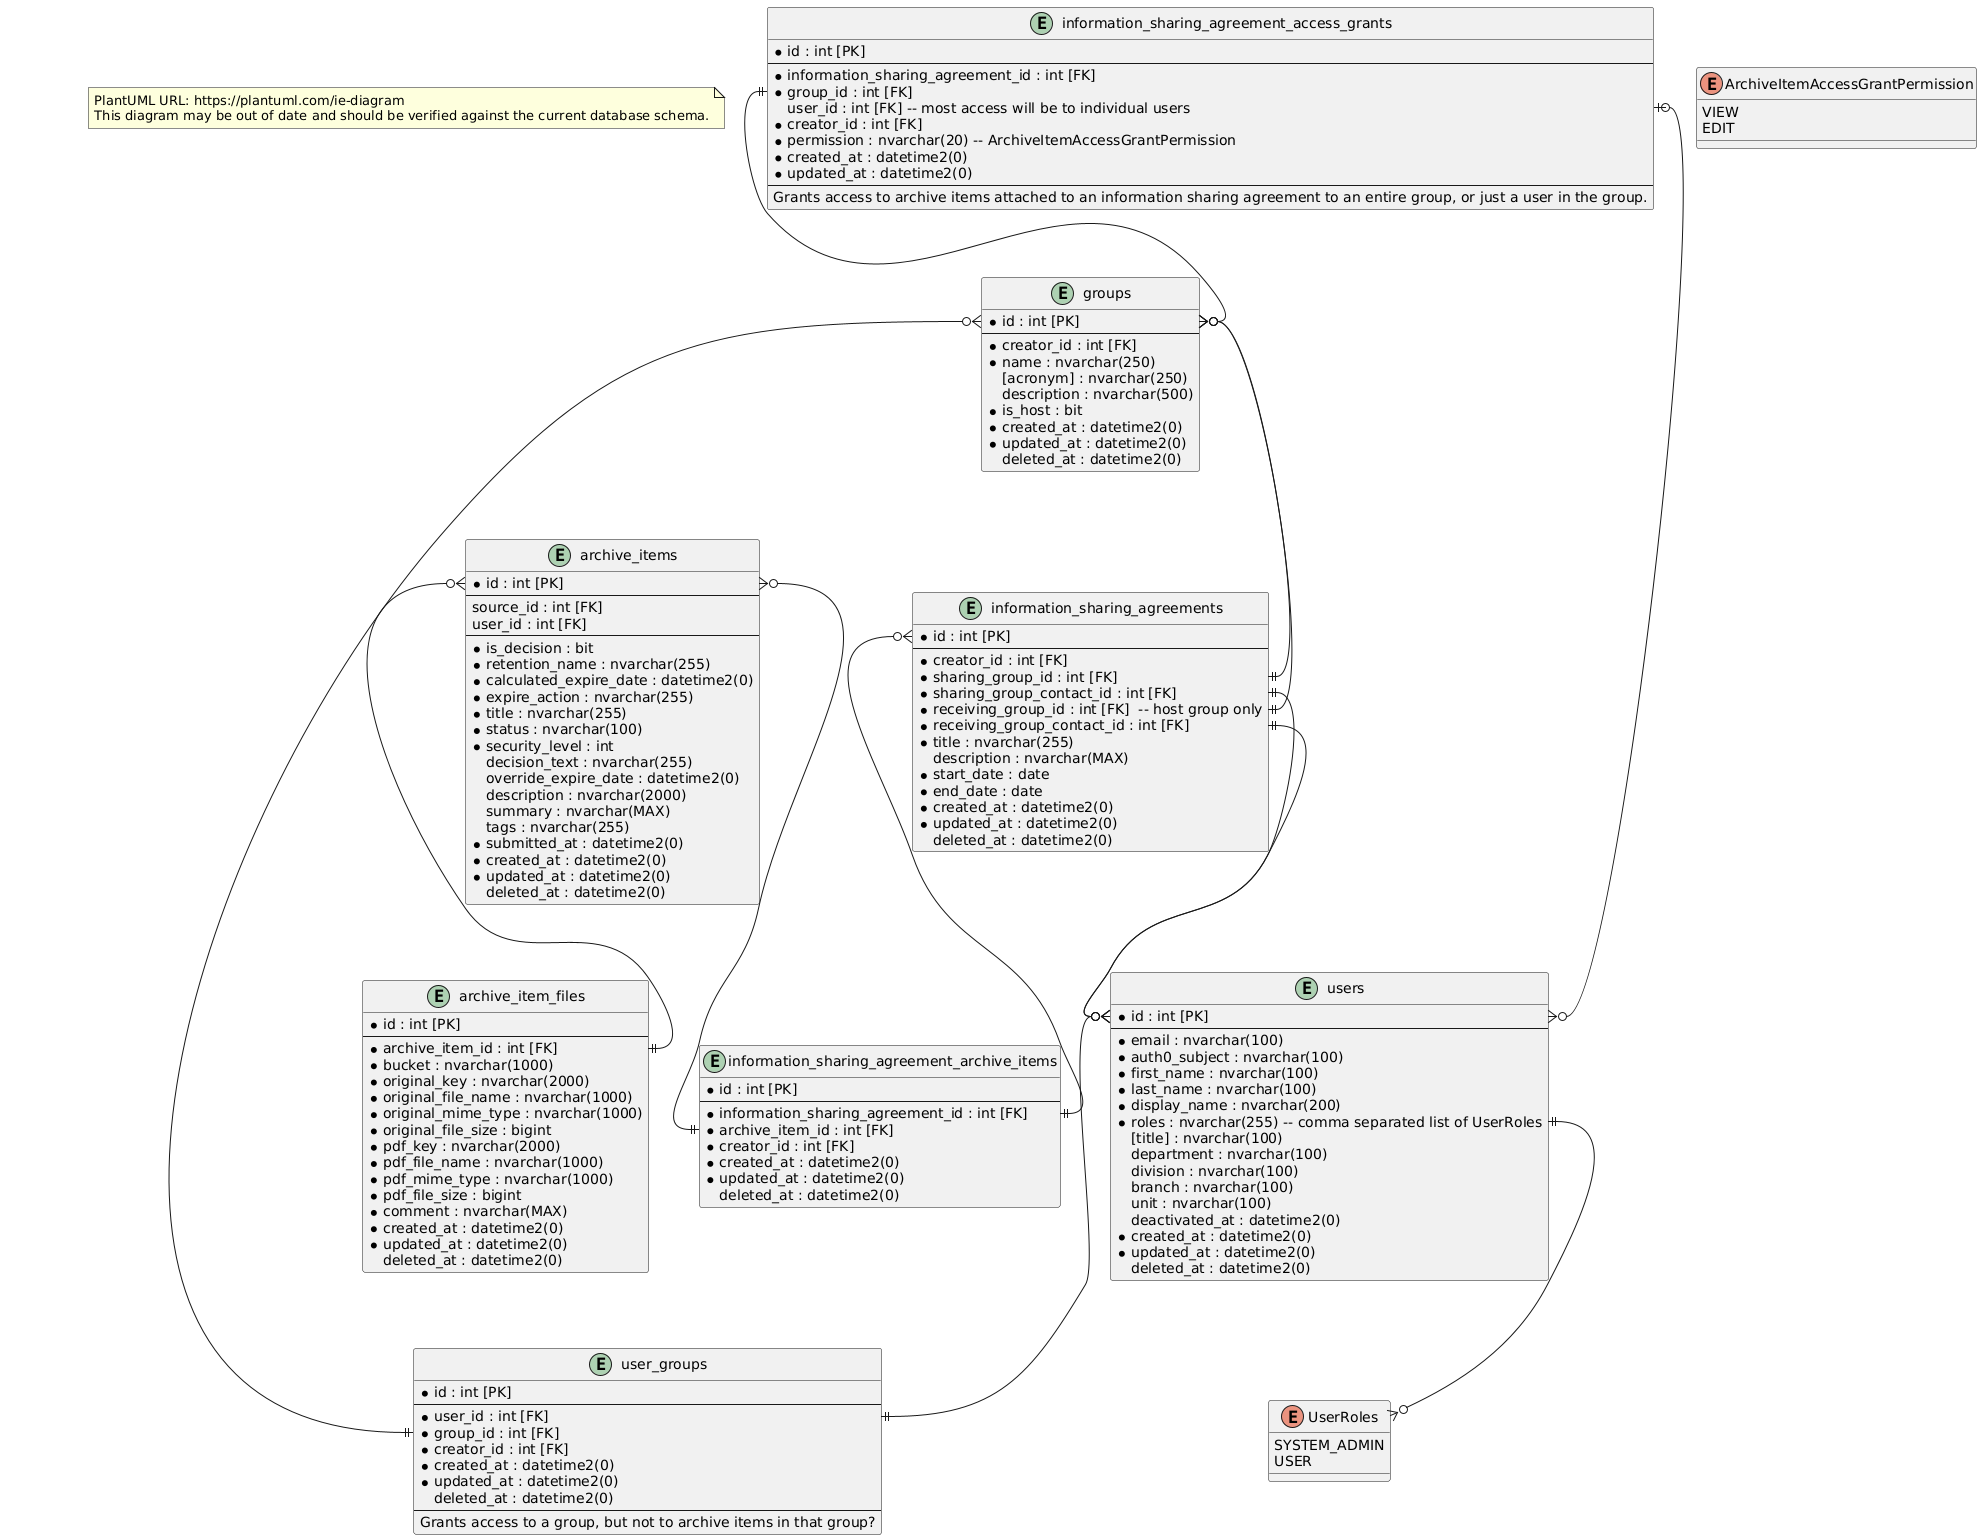

The diagram above was rendered by PlantUML. Its source (embedded in the PNG):
@startuml Entity Relationship Diagram
top to bottom direction

note as Disclaimer
PlantUML URL: https://plantuml.com/ie-diagram
This diagram may be out of date and should be verified against the current database schema.
end note

entity "archive_items" {
  * id : int [PK]
  --
  source_id : int [FK]
  user_id : int [FK]
  --
  * is_decision : bit
  * retention_name : nvarchar(255)
  * calculated_expire_date : datetime2(0)
  * expire_action : nvarchar(255)
  * title : nvarchar(255)
  * status : nvarchar(100)
  * security_level : int
  decision_text : nvarchar(255)
  override_expire_date : datetime2(0)
  description : nvarchar(2000)
  summary : nvarchar(MAX)
  tags : nvarchar(255)
  * submitted_at : datetime2(0)
  * created_at : datetime2(0)
  * updated_at : datetime2(0)
  deleted_at : datetime2(0)
}

entity "archive_item_files" {
  * id : int [PK]
  --
  * archive_item_id : int [FK]
  * bucket : nvarchar(1000)
  * original_key : nvarchar(2000)
  * original_file_name : nvarchar(1000)
  * original_mime_type : nvarchar(1000)
  * original_file_size : bigint
  * pdf_key : nvarchar(2000)
  * pdf_file_name : nvarchar(1000)
  * pdf_mime_type : nvarchar(1000)
  * pdf_file_size : bigint
  * comment : nvarchar(MAX)
  * created_at : datetime2(0)
  * updated_at : datetime2(0)
  deleted_at : datetime2(0)
}

enum ArchiveItemAccessGrantPermission {
  VIEW
  EDIT
}

entity "information_sharing_agreements" {
  * id : int [PK]
  --
  * creator_id : int [FK]
  * sharing_group_id : int [FK]
  * sharing_group_contact_id : int [FK]
  * receiving_group_id : int [FK]  -- host group only
  * receiving_group_contact_id : int [FK]
  * title : nvarchar(255)
  description : nvarchar(MAX)
  * start_date : date
  * end_date : date
  * created_at : datetime2(0)
  * updated_at : datetime2(0)
  deleted_at : datetime2(0)
}

entity "information_sharing_agreement_access_grants" {
  * id : int [PK]
  --
  * information_sharing_agreement_id : int [FK]
  * group_id : int [FK]
  user_id : int [FK] -- most access will be to individual users
  * creator_id : int [FK]
  * permission : nvarchar(20) -- ArchiveItemAccessGrantPermission
  * created_at : datetime2(0)
  * updated_at : datetime2(0)
  --
  Grants access to archive items attached to an information sharing agreement to an entire group, or just a user in the group.
}

entity "information_sharing_agreement_archive_items" {
  * id : int [PK]
  --
  * information_sharing_agreement_id : int [FK]
  * archive_item_id : int [FK]
  * creator_id : int [FK]
  * created_at : datetime2(0)
  * updated_at : datetime2(0)
  deleted_at : datetime2(0)
}

entity "groups" {
  * id : int [PK]
  --
  * creator_id : int [FK]
  * name : nvarchar(250)
  [acronym] : nvarchar(250)
  description : nvarchar(500)
  * is_host : bit
  * created_at : datetime2(0)
  * updated_at : datetime2(0)
  deleted_at : datetime2(0)
}

entity "users" {
  * id : int [PK]
  --
  * email : nvarchar(100)
  * auth0_subject : nvarchar(100)
  * first_name : nvarchar(100)
  * last_name : nvarchar(100)
  * display_name : nvarchar(200)
  * roles : nvarchar(255) -- comma separated list of UserRoles
  [title] : nvarchar(100)
  department : nvarchar(100)
  division : nvarchar(100)
  branch : nvarchar(100)
  unit : nvarchar(100)
  deactivated_at : datetime2(0)
  * created_at : datetime2(0)
  * updated_at : datetime2(0)
  deleted_at : datetime2(0)
}

enum UserRoles {
  SYSTEM_ADMIN
  USER
}

entity "user_groups" {
  * id : int [PK]
  --
  * user_id : int [FK]
  * group_id : int [FK]
  * creator_id : int [FK]
  ' is_admin : bit -- TODO: implement, or use roles like with users.
  * created_at : datetime2(0)
  * updated_at : datetime2(0)
  deleted_at : datetime2(0)
  --
  Grants access to a group, but not to archive items in that group?
}

' Relationships
archive_items::id }o--|| archive_item_files::archive_item_id
archive_items::id }o--|| information_sharing_agreement_archive_items::archive_item_id
groups::id }o--|| information_sharing_agreements::receiving_group_id
groups::id }o--|| information_sharing_agreements::sharing_group_id
groups::id }o--|| user_groups::group_id
information_sharing_agreement_access_grants::group_id ||--o{ groups::id
information_sharing_agreement_access_grants::user_id |o--o{ users::id
information_sharing_agreements::id }o--|| information_sharing_agreement_archive_items::information_sharing_agreement_id
information_sharing_agreements::receiving_group_contact_id ||--o{ users::id
information_sharing_agreements::sharing_group_contact_id ||--o{ users::id
users::id }o--|| user_groups::user_id
users::roles ||--o{ UserRoles
@enduml